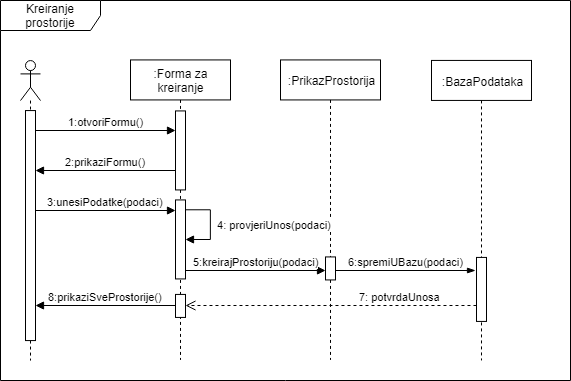

The diagram above was exported from draw.io. Its source (the exported page's mxGraphModel, read from the mxfile embedded in the PNG):
<mxGraphModel dx="529" dy="365" grid="1" gridSize="10" guides="1" tooltips="1" connect="1" arrows="1" fold="1" page="1" pageScale="1" pageWidth="850" pageHeight="1100" math="0" shadow="0">
  <root>
    <mxCell id="0" />
    <mxCell id="1" parent="0" />
    <mxCell id="8l1svpkV5rDo9yjr9wmt-1" value="Kreiranje prostorije" style="shape=umlFrame;whiteSpace=wrap;html=1;width=100;height=30;" parent="1" vertex="1">
      <mxGeometry x="20" y="20" width="570" height="380" as="geometry" />
    </mxCell>
    <mxCell id="8l1svpkV5rDo9yjr9wmt-3" value="" style="shape=umlLifeline;participant=umlActor;perimeter=lifelinePerimeter;whiteSpace=wrap;html=1;container=1;collapsible=0;recursiveResize=0;verticalAlign=top;spacingTop=36;labelBackgroundColor=#ffffff;outlineConnect=0;" parent="1" vertex="1">
      <mxGeometry x="40" y="80.07142857142856" width="20" height="300" as="geometry" />
    </mxCell>
    <mxCell id="8l1svpkV5rDo9yjr9wmt-4" value="" style="html=1;points=[];perimeter=orthogonalPerimeter;" parent="8l1svpkV5rDo9yjr9wmt-3" vertex="1">
      <mxGeometry x="5" y="50" width="10" height="230" as="geometry" />
    </mxCell>
    <mxCell id="8l1svpkV5rDo9yjr9wmt-5" value=":Forma za kreiranje" style="shape=umlLifeline;perimeter=lifelinePerimeter;whiteSpace=wrap;html=1;container=1;collapsible=0;recursiveResize=0;outlineConnect=0;" parent="1" vertex="1">
      <mxGeometry x="150" y="79.42857142857144" width="100" height="300" as="geometry" />
    </mxCell>
    <mxCell id="8l1svpkV5rDo9yjr9wmt-6" value="" style="html=1;points=[];perimeter=orthogonalPerimeter;" parent="8l1svpkV5rDo9yjr9wmt-5" vertex="1">
      <mxGeometry x="45" y="51" width="10" height="79" as="geometry" />
    </mxCell>
    <mxCell id="8l1svpkV5rDo9yjr9wmt-11" value="" style="html=1;points=[];perimeter=orthogonalPerimeter;" parent="8l1svpkV5rDo9yjr9wmt-5" vertex="1">
      <mxGeometry x="45" y="140" width="10" height="79" as="geometry" />
    </mxCell>
    <mxCell id="8l1svpkV5rDo9yjr9wmt-24" value="" style="html=1;points=[];perimeter=orthogonalPerimeter;" parent="8l1svpkV5rDo9yjr9wmt-5" vertex="1">
      <mxGeometry x="45" y="234.5" width="10" height="23" as="geometry" />
    </mxCell>
    <mxCell id="8l1svpkV5rDo9yjr9wmt-7" value="1:otvoriFormu()" style="html=1;verticalAlign=bottom;endArrow=block;endFill=1;" parent="1" target="8l1svpkV5rDo9yjr9wmt-6" edge="1">
      <mxGeometry width="80" relative="1" as="geometry">
        <mxPoint x="55" y="150" as="sourcePoint" />
        <mxPoint x="135" y="150" as="targetPoint" />
      </mxGeometry>
    </mxCell>
    <mxCell id="8l1svpkV5rDo9yjr9wmt-9" value="2:prikaziFormu()" style="html=1;verticalAlign=bottom;endArrow=block;endFill=1;" parent="1" edge="1">
      <mxGeometry width="80" relative="1" as="geometry">
        <mxPoint x="195" y="190" as="sourcePoint" />
        <mxPoint x="55" y="190" as="targetPoint" />
      </mxGeometry>
    </mxCell>
    <mxCell id="8l1svpkV5rDo9yjr9wmt-10" value="3:unesiPodatke(podaci)" style="html=1;verticalAlign=bottom;endArrow=block;endFill=1;" parent="1" edge="1">
      <mxGeometry width="80" relative="1" as="geometry">
        <mxPoint x="55" y="230" as="sourcePoint" />
        <mxPoint x="195" y="230" as="targetPoint" />
      </mxGeometry>
    </mxCell>
    <mxCell id="8l1svpkV5rDo9yjr9wmt-12" value=":PrikazProstorija" style="shape=umlLifeline;perimeter=lifelinePerimeter;whiteSpace=wrap;html=1;container=1;collapsible=0;recursiveResize=0;outlineConnect=0;" parent="1" vertex="1">
      <mxGeometry x="300" y="79.42857142857144" width="100" height="300" as="geometry" />
    </mxCell>
    <mxCell id="8l1svpkV5rDo9yjr9wmt-14" value="" style="html=1;points=[];perimeter=orthogonalPerimeter;" parent="8l1svpkV5rDo9yjr9wmt-12" vertex="1">
      <mxGeometry x="45" y="197" width="10" height="23" as="geometry" />
    </mxCell>
    <mxCell id="8l1svpkV5rDo9yjr9wmt-15" value="6:spremiUBazu(podaci)" style="html=1;verticalAlign=bottom;endArrow=blockThin;endFill=1;" parent="1" edge="1">
      <mxGeometry width="80" relative="1" as="geometry">
        <mxPoint x="355" y="290" as="sourcePoint" />
        <mxPoint x="495" y="290" as="targetPoint" />
      </mxGeometry>
    </mxCell>
    <mxCell id="8l1svpkV5rDo9yjr9wmt-19" value="&amp;nbsp;4: provjeriUnos(podaci)" style="edgeStyle=orthogonalEdgeStyle;html=1;align=left;spacingLeft=2;endArrow=block;rounded=0;endFill=1;" parent="1" target="8l1svpkV5rDo9yjr9wmt-11" edge="1">
      <mxGeometry relative="1" as="geometry">
        <mxPoint x="205.28571428571433" y="229.21428571428567" as="sourcePoint" />
        <Array as="points">
          <mxPoint x="230" y="229" />
          <mxPoint x="230" y="259" />
        </Array>
        <mxPoint x="209.8571428571429" y="249.21428571428567" as="targetPoint" />
      </mxGeometry>
    </mxCell>
    <mxCell id="8l1svpkV5rDo9yjr9wmt-20" value="5:kreirajProstoriju(podaci)" style="html=1;verticalAlign=bottom;endArrow=block;endFill=1;" parent="1" edge="1">
      <mxGeometry width="80" relative="1" as="geometry">
        <mxPoint x="205" y="290" as="sourcePoint" />
        <mxPoint x="345" y="290" as="targetPoint" />
      </mxGeometry>
    </mxCell>
    <mxCell id="8l1svpkV5rDo9yjr9wmt-21" value=":BazaPodataka" style="shape=umlLifeline;perimeter=lifelinePerimeter;whiteSpace=wrap;html=1;container=1;collapsible=0;recursiveResize=0;outlineConnect=0;" parent="1" vertex="1">
      <mxGeometry x="451" y="79.92857142857144" width="100" height="300" as="geometry" />
    </mxCell>
    <mxCell id="8l1svpkV5rDo9yjr9wmt-22" value="" style="html=1;points=[];perimeter=orthogonalPerimeter;" parent="8l1svpkV5rDo9yjr9wmt-21" vertex="1">
      <mxGeometry x="45" y="197" width="10" height="64" as="geometry" />
    </mxCell>
    <mxCell id="8l1svpkV5rDo9yjr9wmt-23" value="7: potvrdaUnosa" style="html=1;verticalAlign=bottom;endArrow=open;dashed=1;endSize=8;" parent="1" edge="1">
      <mxGeometry x="-0.4778" relative="1" as="geometry">
        <mxPoint x="495.9655172413793" y="325" as="sourcePoint" />
        <mxPoint x="205" y="325" as="targetPoint" />
        <mxPoint as="offset" />
      </mxGeometry>
    </mxCell>
    <mxCell id="8l1svpkV5rDo9yjr9wmt-25" value="8:prikaziSveProstorije()" style="html=1;verticalAlign=bottom;endArrow=block;endFill=1;" parent="1" edge="1">
      <mxGeometry width="80" relative="1" as="geometry">
        <mxPoint x="195" y="325" as="sourcePoint" />
        <mxPoint x="55" y="325" as="targetPoint" />
      </mxGeometry>
    </mxCell>
  </root>
</mxGraphModel>